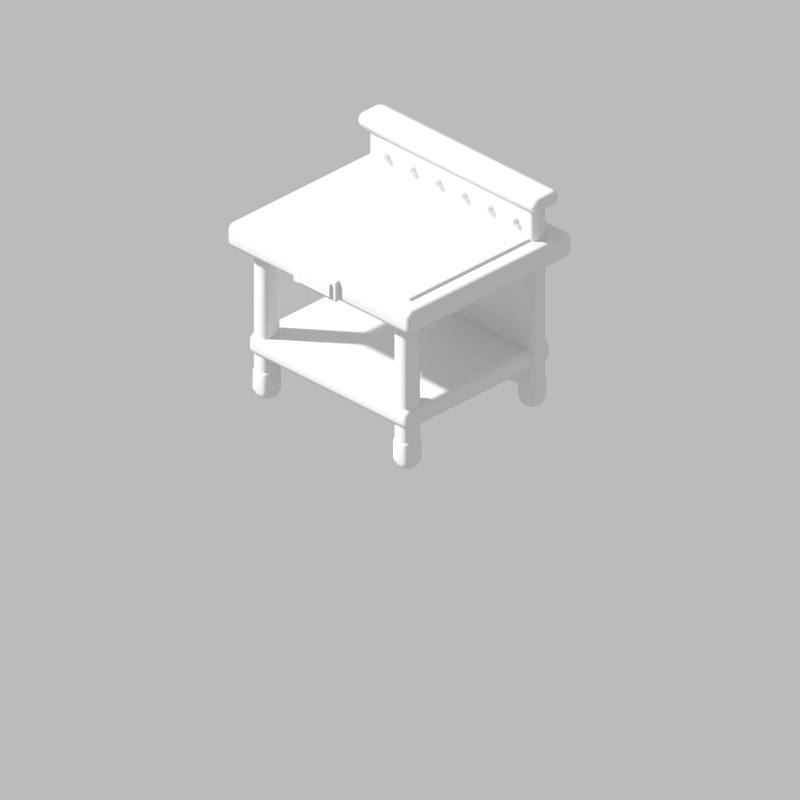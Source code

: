 # Source: Furniture.blend  (saved by Blender 5.2.44; exported with 4.5.12 LTS)
import bpy
from mathutils import Matrix  # noqa: F401  (used for matrix-valued properties, if any)

bpy.ops.wm.read_factory_settings(use_empty=True)
scene = bpy.context.scene
scene.name = 'Shelf'

# ---- materials (node trees are filled in below, after node groups)
mat_walnut_trim = bpy.data.materials.new('Walnut trim')
mat_walnut_trim.diffuse_color = (0.3278, 0.1195, 0.0648, 1.0)
mat_dark_teal = bpy.data.materials.new('Dark teal')
mat_dark_teal.diffuse_color = (0.03689, 0.09306, 0.0999, 1.0)
mat_enamel_sage = bpy.data.materials.new('Enamel sage')
mat_enamel_sage.diffuse_color = (0.1248, 0.2423, 0.2016, 1.0)
mat_honeyed_maple = bpy.data.materials.new('Honeyed maple')
mat_honeyed_maple.diffuse_color = (0.4793, 0.2423, 0.1095, 1.0)
mat_brass = bpy.data.materials.new('Brass')
mat_brass.diffuse_color = (0.7991, 0.491, 0.1529, 1.0)
mat_ivory = bpy.data.materials.new('Ivory')
mat_ivory.diffuse_color = (0.7758, 0.5711, 0.3231, 1.0)

# ---- material node trees
mat_walnut_trim.use_nodes = True; mat_walnut_trim.node_tree.nodes.clear()
_N = mat_walnut_trim.node_tree.nodes; _L = mat_walnut_trim.node_tree.links
n0 = _N.new('ShaderNodeBsdfPrincipled'); n0.name = 'Principled BSDF'; n0.location = (-200, 100)
n0.inputs[10].default_value = 0.005
n1 = _N.new('ShaderNodeOutputMaterial'); n1.name = 'Material Output'; n1.location = (200, 100)
_L.new(n0.outputs[0], n1.inputs[0])
n1.is_active_output = True
mat_dark_teal.use_nodes = True; mat_dark_teal.node_tree.nodes.clear()
_N = mat_dark_teal.node_tree.nodes; _L = mat_dark_teal.node_tree.links
n0 = _N.new('ShaderNodeBsdfPrincipled'); n0.name = 'Principled BSDF'; n0.location = (-200, 100)
n0.inputs[10].default_value = 0.005
n1 = _N.new('ShaderNodeOutputMaterial'); n1.name = 'Material Output'; n1.location = (200, 100)
_L.new(n0.outputs[0], n1.inputs[0])
n1.is_active_output = True
mat_enamel_sage.use_nodes = True; mat_enamel_sage.node_tree.nodes.clear()
_N = mat_enamel_sage.node_tree.nodes; _L = mat_enamel_sage.node_tree.links
n0 = _N.new('ShaderNodeBsdfPrincipled'); n0.name = 'Principled BSDF'; n0.location = (-200, 100)
n0.inputs[10].default_value = 0.005
n1 = _N.new('ShaderNodeOutputMaterial'); n1.name = 'Material Output'; n1.location = (200, 100)
_L.new(n0.outputs[0], n1.inputs[0])
n1.is_active_output = True
mat_honeyed_maple.use_nodes = True; mat_honeyed_maple.node_tree.nodes.clear()
_N = mat_honeyed_maple.node_tree.nodes; _L = mat_honeyed_maple.node_tree.links
n0 = _N.new('ShaderNodeBsdfPrincipled'); n0.name = 'Principled BSDF'; n0.location = (-200, 100)
n0.inputs[10].default_value = 0.005
n1 = _N.new('ShaderNodeOutputMaterial'); n1.name = 'Material Output'; n1.location = (200, 100)
_L.new(n0.outputs[0], n1.inputs[0])
n1.is_active_output = True
mat_brass.use_nodes = True; mat_brass.node_tree.nodes.clear()
_N = mat_brass.node_tree.nodes; _L = mat_brass.node_tree.links
n0 = _N.new('ShaderNodeBsdfPrincipled'); n0.name = 'Principled BSDF'; n0.location = (-200, 100)
n0.inputs[10].default_value = 0.005
n1 = _N.new('ShaderNodeOutputMaterial'); n1.name = 'Material Output'; n1.location = (200, 100)
_L.new(n0.outputs[0], n1.inputs[0])
n1.is_active_output = True
mat_ivory.use_nodes = True; mat_ivory.node_tree.nodes.clear()
_N = mat_ivory.node_tree.nodes; _L = mat_ivory.node_tree.links
n0 = _N.new('ShaderNodeBsdfPrincipled'); n0.name = 'Principled BSDF'; n0.location = (-200, 100)
n0.inputs[10].default_value = 0.005
n1 = _N.new('ShaderNodeOutputMaterial'); n1.name = 'Material Output'; n1.location = (200, 100)
_L.new(n0.outputs[0], n1.inputs[0])
n1.is_active_output = True

# ---- cameras
cam_isometric = bpy.data.cameras.new('Isometric')
cam_isometric.type = 'ORTHO'
cam_isometric.ortho_scale = 2.9

# ---- meshes
me_cube_001 = bpy.data.meshes.new('Cube.001')
me_cube_001.from_pydata([(-0.04, -0.04, -0.335), (-0.04, -0.04, 0.335), (-0.04, 0.04, -0.335), (-0.04, 0.04, 0.335), (0.04, -0.04, -0.335), (0.04, -0.04, 0.335), (0.04, 0.04, -0.335), (0.04, 0.04, 0.335)], [], [(0, 1, 3, 2), (2, 3, 7, 6), (6, 7, 5, 4), (4, 5, 1, 0), (2, 6, 4, 0), (7, 3, 1, 5)])
_uv = me_cube_001.uv_layers.new(name='UVMap')
_uv.uv.foreach_set('vector', [0.375, 0.0, 0.625, 0.0, 0.625, 0.25, 0.375, 0.25, 0.375, 0.25, 0.625, 0.25, 0.625, 0.5, 0.375, 0.5, 0.375, 0.5, 0.625, 0.5, 0.625, 0.75, 0.375, 0.75, 0.375, 0.75, 0.625, 0.75, 0.625, 1.0, 0.375, 1.0, 0.125, 0.5, 0.375, 0.5, 0.375, 0.75, 0.125, 0.75, 0.625, 0.5, 0.875, 0.5, 0.875, 0.75, 0.625, 0.75])
me_cube_001.materials.append(mat_walnut_trim)
me_cube_001.update()
me_cube_002 = bpy.data.meshes.new('Cube.002')
me_cube_002.from_pydata([(-0.0435, -0.0435, -0.06), (-0.0435, -0.0435, 0.06), (-0.0435, 0.0435, -0.06), (-0.0435, 0.0435, 0.06), (0.0435, -0.0435, -0.06), (0.0435, -0.0435, 0.06), (0.0435, 0.0435, -0.06), (0.0435, 0.0435, 0.06)], [], [(0, 1, 3, 2), (2, 3, 7, 6), (6, 7, 5, 4), (4, 5, 1, 0), (2, 6, 4, 0), (7, 3, 1, 5)])
_uv = me_cube_002.uv_layers.new(name='UVMap')
_uv.uv.foreach_set('vector', [0.375, 0.0, 0.625, 0.0, 0.625, 0.25, 0.375, 0.25, 0.375, 0.25, 0.625, 0.25, 0.625, 0.5, 0.375, 0.5, 0.375, 0.5, 0.625, 0.5, 0.625, 0.75, 0.375, 0.75, 0.375, 0.75, 0.625, 0.75, 0.625, 1.0, 0.375, 1.0, 0.125, 0.5, 0.375, 0.5, 0.375, 0.75, 0.125, 0.75, 0.625, 0.5, 0.875, 0.5, 0.875, 0.75, 0.625, 0.75])
me_cube_002.materials.append(mat_dark_teal)
me_cube_002.update()
me_cube_003 = bpy.data.meshes.new('Cube.003')
me_cube_003.from_pydata([(-0.04, -0.04, -0.335), (-0.04, -0.04, 0.335), (-0.04, 0.04, -0.335), (-0.04, 0.04, 0.335), (0.04, -0.04, -0.335), (0.04, -0.04, 0.335), (0.04, 0.04, -0.335), (0.04, 0.04, 0.335)], [], [(0, 1, 3, 2), (2, 3, 7, 6), (6, 7, 5, 4), (4, 5, 1, 0), (2, 6, 4, 0), (7, 3, 1, 5)])
_uv = me_cube_003.uv_layers.new(name='UVMap')
_uv.uv.foreach_set('vector', [0.375, 0.0, 0.625, 0.0, 0.625, 0.25, 0.375, 0.25, 0.375, 0.25, 0.625, 0.25, 0.625, 0.5, 0.375, 0.5, 0.375, 0.5, 0.625, 0.5, 0.625, 0.75, 0.375, 0.75, 0.375, 0.75, 0.625, 0.75, 0.625, 1.0, 0.375, 1.0, 0.125, 0.5, 0.375, 0.5, 0.375, 0.75, 0.125, 0.75, 0.625, 0.5, 0.875, 0.5, 0.875, 0.75, 0.625, 0.75])
me_cube_003.materials.append(mat_walnut_trim)
me_cube_003.update()
me_cube_004 = bpy.data.meshes.new('Cube.004')
me_cube_004.from_pydata([(-0.0435, -0.0435, -0.06), (-0.0435, -0.0435, 0.06), (-0.0435, 0.0435, -0.06), (-0.0435, 0.0435, 0.06), (0.0435, -0.0435, -0.06), (0.0435, -0.0435, 0.06), (0.0435, 0.0435, -0.06), (0.0435, 0.0435, 0.06)], [], [(0, 1, 3, 2), (2, 3, 7, 6), (6, 7, 5, 4), (4, 5, 1, 0), (2, 6, 4, 0), (7, 3, 1, 5)])
_uv = me_cube_004.uv_layers.new(name='UVMap')
_uv.uv.foreach_set('vector', [0.375, 0.0, 0.625, 0.0, 0.625, 0.25, 0.375, 0.25, 0.375, 0.25, 0.625, 0.25, 0.625, 0.5, 0.375, 0.5, 0.375, 0.5, 0.625, 0.5, 0.625, 0.75, 0.375, 0.75, 0.375, 0.75, 0.625, 0.75, 0.625, 1.0, 0.375, 1.0, 0.125, 0.5, 0.375, 0.5, 0.375, 0.75, 0.125, 0.75, 0.625, 0.5, 0.875, 0.5, 0.875, 0.75, 0.625, 0.75])
me_cube_004.materials.append(mat_dark_teal)
me_cube_004.update()
me_cube_005 = bpy.data.meshes.new('Cube.005')
me_cube_005.from_pydata([(-0.04, -0.04, -0.335), (-0.04, -0.04, 0.335), (-0.04, 0.04, -0.335), (-0.04, 0.04, 0.335), (0.04, -0.04, -0.335), (0.04, -0.04, 0.335), (0.04, 0.04, -0.335), (0.04, 0.04, 0.335)], [], [(0, 1, 3, 2), (2, 3, 7, 6), (6, 7, 5, 4), (4, 5, 1, 0), (2, 6, 4, 0), (7, 3, 1, 5)])
_uv = me_cube_005.uv_layers.new(name='UVMap')
_uv.uv.foreach_set('vector', [0.375, 0.0, 0.625, 0.0, 0.625, 0.25, 0.375, 0.25, 0.375, 0.25, 0.625, 0.25, 0.625, 0.5, 0.375, 0.5, 0.375, 0.5, 0.625, 0.5, 0.625, 0.75, 0.375, 0.75, 0.375, 0.75, 0.625, 0.75, 0.625, 1.0, 0.375, 1.0, 0.125, 0.5, 0.375, 0.5, 0.375, 0.75, 0.125, 0.75, 0.625, 0.5, 0.875, 0.5, 0.875, 0.75, 0.625, 0.75])
me_cube_005.materials.append(mat_walnut_trim)
me_cube_005.update()
me_cube_006 = bpy.data.meshes.new('Cube.006')
me_cube_006.from_pydata([(-0.0435, -0.0435, -0.06), (-0.0435, -0.0435, 0.06), (-0.0435, 0.0435, -0.06), (-0.0435, 0.0435, 0.06), (0.0435, -0.0435, -0.06), (0.0435, -0.0435, 0.06), (0.0435, 0.0435, -0.06), (0.0435, 0.0435, 0.06)], [], [(0, 1, 3, 2), (2, 3, 7, 6), (6, 7, 5, 4), (4, 5, 1, 0), (2, 6, 4, 0), (7, 3, 1, 5)])
_uv = me_cube_006.uv_layers.new(name='UVMap')
_uv.uv.foreach_set('vector', [0.375, 0.0, 0.625, 0.0, 0.625, 0.25, 0.375, 0.25, 0.375, 0.25, 0.625, 0.25, 0.625, 0.5, 0.375, 0.5, 0.375, 0.5, 0.625, 0.5, 0.625, 0.75, 0.375, 0.75, 0.375, 0.75, 0.625, 0.75, 0.625, 1.0, 0.375, 1.0, 0.125, 0.5, 0.375, 0.5, 0.375, 0.75, 0.125, 0.75, 0.625, 0.5, 0.875, 0.5, 0.875, 0.75, 0.625, 0.75])
me_cube_006.materials.append(mat_dark_teal)
me_cube_006.update()
me_cube_007 = bpy.data.meshes.new('Cube.007')
me_cube_007.from_pydata([(-0.04, -0.04, -0.335), (-0.04, -0.04, 0.335), (-0.04, 0.04, -0.335), (-0.04, 0.04, 0.335), (0.04, -0.04, -0.335), (0.04, -0.04, 0.335), (0.04, 0.04, -0.335), (0.04, 0.04, 0.335)], [], [(0, 1, 3, 2), (2, 3, 7, 6), (6, 7, 5, 4), (4, 5, 1, 0), (2, 6, 4, 0), (7, 3, 1, 5)])
_uv = me_cube_007.uv_layers.new(name='UVMap')
_uv.uv.foreach_set('vector', [0.375, 0.0, 0.625, 0.0, 0.625, 0.25, 0.375, 0.25, 0.375, 0.25, 0.625, 0.25, 0.625, 0.5, 0.375, 0.5, 0.375, 0.5, 0.625, 0.5, 0.625, 0.75, 0.375, 0.75, 0.375, 0.75, 0.625, 0.75, 0.625, 1.0, 0.375, 1.0, 0.125, 0.5, 0.375, 0.5, 0.375, 0.75, 0.125, 0.75, 0.625, 0.5, 0.875, 0.5, 0.875, 0.75, 0.625, 0.75])
me_cube_007.materials.append(mat_walnut_trim)
me_cube_007.update()
me_cube_008 = bpy.data.meshes.new('Cube.008')
me_cube_008.from_pydata([(-0.0435, -0.0435, -0.06), (-0.0435, -0.0435, 0.06), (-0.0435, 0.0435, -0.06), (-0.0435, 0.0435, 0.06), (0.0435, -0.0435, -0.06), (0.0435, -0.0435, 0.06), (0.0435, 0.0435, -0.06), (0.0435, 0.0435, 0.06)], [], [(0, 1, 3, 2), (2, 3, 7, 6), (6, 7, 5, 4), (4, 5, 1, 0), (2, 6, 4, 0), (7, 3, 1, 5)])
_uv = me_cube_008.uv_layers.new(name='UVMap')
_uv.uv.foreach_set('vector', [0.375, 0.0, 0.625, 0.0, 0.625, 0.25, 0.375, 0.25, 0.375, 0.25, 0.625, 0.25, 0.625, 0.5, 0.375, 0.5, 0.375, 0.5, 0.625, 0.5, 0.625, 0.75, 0.375, 0.75, 0.375, 0.75, 0.625, 0.75, 0.625, 1.0, 0.375, 1.0, 0.125, 0.5, 0.375, 0.5, 0.375, 0.75, 0.125, 0.75, 0.625, 0.5, 0.875, 0.5, 0.875, 0.75, 0.625, 0.75])
me_cube_008.materials.append(mat_dark_teal)
me_cube_008.update()
me_cube_009 = bpy.data.meshes.new('Cube.009')
me_cube_009.from_pydata([(-0.42, -0.47, -0.05), (-0.42, -0.47, 0.05), (-0.42, 0.47, -0.05), (-0.42, 0.47, 0.05), (0.42, -0.47, -0.05), (0.42, -0.47, 0.05), (0.42, 0.47, -0.05), (0.42, 0.47, 0.05)], [], [(0, 1, 3, 2), (2, 3, 7, 6), (6, 7, 5, 4), (4, 5, 1, 0), (2, 6, 4, 0), (7, 3, 1, 5)])
_uv = me_cube_009.uv_layers.new(name='UVMap')
_uv.uv.foreach_set('vector', [0.375, 0.0, 0.625, 0.0, 0.625, 0.25, 0.375, 0.25, 0.375, 0.25, 0.625, 0.25, 0.625, 0.5, 0.375, 0.5, 0.375, 0.5, 0.625, 0.5, 0.625, 0.75, 0.375, 0.75, 0.375, 0.75, 0.625, 0.75, 0.625, 1.0, 0.375, 1.0, 0.125, 0.5, 0.375, 0.5, 0.375, 0.75, 0.125, 0.75, 0.625, 0.5, 0.875, 0.5, 0.875, 0.75, 0.625, 0.75])
me_cube_009.materials.append(mat_enamel_sage)
me_cube_009.update()
me_cube_010 = bpy.data.meshes.new('Cube.010')
me_cube_010.from_pydata([(-0.355, -0.405, -0.0085), (-0.355, -0.405, 0.0085), (-0.355, 0.405, -0.0085), (-0.355, 0.405, 0.0085), (0.355, -0.405, -0.0085), (0.355, -0.405, 0.0085), (0.355, 0.405, -0.0085), (0.355, 0.405, 0.0085)], [], [(0, 1, 3, 2), (2, 3, 7, 6), (6, 7, 5, 4), (4, 5, 1, 0), (2, 6, 4, 0), (7, 3, 1, 5)])
_uv = me_cube_010.uv_layers.new(name='UVMap')
_uv.uv.foreach_set('vector', [0.375, 0.0, 0.625, 0.0, 0.625, 0.25, 0.375, 0.25, 0.375, 0.25, 0.625, 0.25, 0.625, 0.5, 0.375, 0.5, 0.375, 0.5, 0.625, 0.5, 0.625, 0.75, 0.375, 0.75, 0.375, 0.75, 0.625, 0.75, 0.625, 1.0, 0.375, 1.0, 0.125, 0.5, 0.375, 0.5, 0.375, 0.75, 0.125, 0.75, 0.625, 0.5, 0.875, 0.5, 0.875, 0.75, 0.625, 0.75])
me_cube_010.materials.append(mat_honeyed_maple)
me_cube_010.update()
me_cube_011 = bpy.data.meshes.new('Cube.011')
me_cube_011.from_pydata([(-0.37, -0.41, -0.0425), (-0.37, -0.41, 0.0425), (-0.37, 0.41, -0.0425), (-0.37, 0.41, 0.0425), (0.37, -0.41, -0.0425), (0.37, -0.41, 0.0425), (0.37, 0.41, -0.0425), (0.37, 0.41, 0.0425)], [], [(0, 1, 3, 2), (2, 3, 7, 6), (6, 7, 5, 4), (4, 5, 1, 0), (2, 6, 4, 0), (7, 3, 1, 5)])
_uv = me_cube_011.uv_layers.new(name='UVMap')
_uv.uv.foreach_set('vector', [0.375, 0.0, 0.625, 0.0, 0.625, 0.25, 0.375, 0.25, 0.375, 0.25, 0.625, 0.25, 0.625, 0.5, 0.375, 0.5, 0.375, 0.5, 0.625, 0.5, 0.625, 0.75, 0.375, 0.75, 0.375, 0.75, 0.625, 0.75, 0.625, 1.0, 0.375, 1.0, 0.125, 0.5, 0.375, 0.5, 0.375, 0.75, 0.125, 0.75, 0.625, 0.5, 0.875, 0.5, 0.875, 0.75, 0.625, 0.75])
me_cube_011.materials.append(mat_honeyed_maple)
me_cube_011.update()
me_cube_012 = bpy.data.meshes.new('Cube.012')
me_cube_012.from_pydata([(-0.0375, -0.425, -0.395), (-0.0375, -0.425, 0.395), (-0.0375, 0.425, -0.395), (-0.0375, 0.425, 0.395), (0.0375, -0.425, -0.395), (0.0375, -0.425, 0.395), (0.0375, 0.425, -0.395), (0.0375, 0.425, 0.395)], [], [(0, 1, 3, 2), (2, 3, 7, 6), (6, 7, 5, 4), (4, 5, 1, 0), (2, 6, 4, 0), (7, 3, 1, 5)])
_uv = me_cube_012.uv_layers.new(name='UVMap')
_uv.uv.foreach_set('vector', [0.375, 0.0, 0.625, 0.0, 0.625, 0.25, 0.375, 0.25, 0.375, 0.25, 0.625, 0.25, 0.625, 0.5, 0.375, 0.5, 0.375, 0.5, 0.625, 0.5, 0.625, 0.75, 0.375, 0.75, 0.375, 0.75, 0.625, 0.75, 0.625, 1.0, 0.375, 1.0, 0.125, 0.5, 0.375, 0.5, 0.375, 0.75, 0.125, 0.75, 0.625, 0.5, 0.875, 0.5, 0.875, 0.75, 0.625, 0.75])
me_cube_012.materials.append(mat_honeyed_maple)
me_cube_012.update()
me_cube_013 = bpy.data.meshes.new('Cube.013')
me_cube_013.from_pydata([(-0.065, -0.46, -0.03), (-0.065, -0.46, 0.03), (-0.065, 0.46, -0.03), (-0.065, 0.46, 0.03), (0.065, -0.46, -0.03), (0.065, -0.46, 0.03), (0.065, 0.46, -0.03), (0.065, 0.46, 0.03)], [], [(0, 1, 3, 2), (2, 3, 7, 6), (6, 7, 5, 4), (4, 5, 1, 0), (2, 6, 4, 0), (7, 3, 1, 5)])
_uv = me_cube_013.uv_layers.new(name='UVMap')
_uv.uv.foreach_set('vector', [0.375, 0.0, 0.625, 0.0, 0.625, 0.25, 0.375, 0.25, 0.375, 0.25, 0.625, 0.25, 0.625, 0.5, 0.375, 0.5, 0.375, 0.5, 0.625, 0.5, 0.625, 0.75, 0.375, 0.75, 0.375, 0.75, 0.625, 0.75, 0.625, 1.0, 0.375, 1.0, 0.125, 0.5, 0.375, 0.5, 0.375, 0.75, 0.125, 0.75, 0.625, 0.5, 0.875, 0.5, 0.875, 0.75, 0.625, 0.75])
me_cube_013.materials.append(mat_enamel_sage)
me_cube_013.update()
me_cube_014 = bpy.data.meshes.new('Cube.014')
me_cube_014.from_pydata([(-0.0125, -0.013, -0.0125), (-0.0125, -0.013, 0.0125), (-0.0125, 0.013, -0.0125), (-0.0125, 0.013, 0.0125), (0.0125, -0.013, -0.0125), (0.0125, -0.013, 0.0125), (0.0125, 0.013, -0.0125), (0.0125, 0.013, 0.0125)], [], [(0, 1, 3, 2), (2, 3, 7, 6), (6, 7, 5, 4), (4, 5, 1, 0), (2, 6, 4, 0), (7, 3, 1, 5)])
_uv = me_cube_014.uv_layers.new(name='UVMap')
_uv.uv.foreach_set('vector', [0.375, 0.0, 0.625, 0.0, 0.625, 0.25, 0.375, 0.25, 0.375, 0.25, 0.625, 0.25, 0.625, 0.5, 0.375, 0.5, 0.375, 0.5, 0.625, 0.5, 0.625, 0.75, 0.375, 0.75, 0.375, 0.75, 0.625, 0.75, 0.625, 1.0, 0.375, 1.0, 0.125, 0.5, 0.375, 0.5, 0.375, 0.75, 0.125, 0.75, 0.625, 0.5, 0.875, 0.5, 0.875, 0.75, 0.625, 0.75])
me_cube_014.materials.append(mat_brass)
me_cube_014.update()
me_cube_015 = bpy.data.meshes.new('Cube.015')
me_cube_015.from_pydata([(-0.0125, -0.013, -0.0125), (-0.0125, -0.013, 0.0125), (-0.0125, 0.013, -0.0125), (-0.0125, 0.013, 0.0125), (0.0125, -0.013, -0.0125), (0.0125, -0.013, 0.0125), (0.0125, 0.013, -0.0125), (0.0125, 0.013, 0.0125)], [], [(0, 1, 3, 2), (2, 3, 7, 6), (6, 7, 5, 4), (4, 5, 1, 0), (2, 6, 4, 0), (7, 3, 1, 5)])
_uv = me_cube_015.uv_layers.new(name='UVMap')
_uv.uv.foreach_set('vector', [0.375, 0.0, 0.625, 0.0, 0.625, 0.25, 0.375, 0.25, 0.375, 0.25, 0.625, 0.25, 0.625, 0.5, 0.375, 0.5, 0.375, 0.5, 0.625, 0.5, 0.625, 0.75, 0.375, 0.75, 0.375, 0.75, 0.625, 0.75, 0.625, 1.0, 0.375, 1.0, 0.125, 0.5, 0.375, 0.5, 0.375, 0.75, 0.125, 0.75, 0.625, 0.5, 0.875, 0.5, 0.875, 0.75, 0.625, 0.75])
me_cube_015.materials.append(mat_brass)
me_cube_015.update()
me_cube_016 = bpy.data.meshes.new('Cube.016')
me_cube_016.from_pydata([(-0.0125, -0.013, -0.0125), (-0.0125, -0.013, 0.0125), (-0.0125, 0.013, -0.0125), (-0.0125, 0.013, 0.0125), (0.0125, -0.013, -0.0125), (0.0125, -0.013, 0.0125), (0.0125, 0.013, -0.0125), (0.0125, 0.013, 0.0125)], [], [(0, 1, 3, 2), (2, 3, 7, 6), (6, 7, 5, 4), (4, 5, 1, 0), (2, 6, 4, 0), (7, 3, 1, 5)])
_uv = me_cube_016.uv_layers.new(name='UVMap')
_uv.uv.foreach_set('vector', [0.375, 0.0, 0.625, 0.0, 0.625, 0.25, 0.375, 0.25, 0.375, 0.25, 0.625, 0.25, 0.625, 0.5, 0.375, 0.5, 0.375, 0.5, 0.625, 0.5, 0.625, 0.75, 0.375, 0.75, 0.375, 0.75, 0.625, 0.75, 0.625, 1.0, 0.375, 1.0, 0.125, 0.5, 0.375, 0.5, 0.375, 0.75, 0.125, 0.75, 0.625, 0.5, 0.875, 0.5, 0.875, 0.75, 0.625, 0.75])
me_cube_016.materials.append(mat_brass)
me_cube_016.update()
me_cube_017 = bpy.data.meshes.new('Cube.017')
me_cube_017.from_pydata([(-0.0125, -0.013, -0.0125), (-0.0125, -0.013, 0.0125), (-0.0125, 0.013, -0.0125), (-0.0125, 0.013, 0.0125), (0.0125, -0.013, -0.0125), (0.0125, -0.013, 0.0125), (0.0125, 0.013, -0.0125), (0.0125, 0.013, 0.0125)], [], [(0, 1, 3, 2), (2, 3, 7, 6), (6, 7, 5, 4), (4, 5, 1, 0), (2, 6, 4, 0), (7, 3, 1, 5)])
_uv = me_cube_017.uv_layers.new(name='UVMap')
_uv.uv.foreach_set('vector', [0.375, 0.0, 0.625, 0.0, 0.625, 0.25, 0.375, 0.25, 0.375, 0.25, 0.625, 0.25, 0.625, 0.5, 0.375, 0.5, 0.375, 0.5, 0.625, 0.5, 0.625, 0.75, 0.375, 0.75, 0.375, 0.75, 0.625, 0.75, 0.625, 1.0, 0.375, 1.0, 0.125, 0.5, 0.375, 0.5, 0.375, 0.75, 0.125, 0.75, 0.625, 0.5, 0.875, 0.5, 0.875, 0.75, 0.625, 0.75])
me_cube_017.materials.append(mat_brass)
me_cube_017.update()
me_cube_018 = bpy.data.meshes.new('Cube.018')
me_cube_018.from_pydata([(-0.0125, -0.013, -0.0125), (-0.0125, -0.013, 0.0125), (-0.0125, 0.013, -0.0125), (-0.0125, 0.013, 0.0125), (0.0125, -0.013, -0.0125), (0.0125, -0.013, 0.0125), (0.0125, 0.013, -0.0125), (0.0125, 0.013, 0.0125)], [], [(0, 1, 3, 2), (2, 3, 7, 6), (6, 7, 5, 4), (4, 5, 1, 0), (2, 6, 4, 0), (7, 3, 1, 5)])
_uv = me_cube_018.uv_layers.new(name='UVMap')
_uv.uv.foreach_set('vector', [0.375, 0.0, 0.625, 0.0, 0.625, 0.25, 0.375, 0.25, 0.375, 0.25, 0.625, 0.25, 0.625, 0.5, 0.375, 0.5, 0.375, 0.5, 0.625, 0.5, 0.625, 0.75, 0.375, 0.75, 0.375, 0.75, 0.625, 0.75, 0.625, 1.0, 0.375, 1.0, 0.125, 0.5, 0.375, 0.5, 0.375, 0.75, 0.125, 0.75, 0.625, 0.5, 0.875, 0.5, 0.875, 0.75, 0.625, 0.75])
me_cube_018.materials.append(mat_brass)
me_cube_018.update()
me_cube_019 = bpy.data.meshes.new('Cube.019')
me_cube_019.from_pydata([(-0.0125, -0.013, -0.0125), (-0.0125, -0.013, 0.0125), (-0.0125, 0.013, -0.0125), (-0.0125, 0.013, 0.0125), (0.0125, -0.013, -0.0125), (0.0125, -0.013, 0.0125), (0.0125, 0.013, -0.0125), (0.0125, 0.013, 0.0125)], [], [(0, 1, 3, 2), (2, 3, 7, 6), (6, 7, 5, 4), (4, 5, 1, 0), (2, 6, 4, 0), (7, 3, 1, 5)])
_uv = me_cube_019.uv_layers.new(name='UVMap')
_uv.uv.foreach_set('vector', [0.375, 0.0, 0.625, 0.0, 0.625, 0.25, 0.375, 0.25, 0.375, 0.25, 0.625, 0.25, 0.625, 0.5, 0.375, 0.5, 0.375, 0.5, 0.625, 0.5, 0.625, 0.75, 0.375, 0.75, 0.375, 0.75, 0.625, 0.75, 0.625, 1.0, 0.375, 1.0, 0.125, 0.5, 0.375, 0.5, 0.375, 0.75, 0.125, 0.75, 0.625, 0.5, 0.875, 0.5, 0.875, 0.75, 0.625, 0.75])
me_cube_019.materials.append(mat_brass)
me_cube_019.update()
me_cube_020 = bpy.data.meshes.new('Cube.020')
me_cube_020.from_pydata([(-0.011, -0.11, -0.043), (-0.011, -0.11, 0.043), (-0.011, 0.11, -0.043), (-0.011, 0.11, 0.043), (0.011, -0.11, -0.043), (0.011, -0.11, 0.043), (0.011, 0.11, -0.043), (0.011, 0.11, 0.043)], [], [(0, 1, 3, 2), (2, 3, 7, 6), (6, 7, 5, 4), (4, 5, 1, 0), (2, 6, 4, 0), (7, 3, 1, 5)])
_uv = me_cube_020.uv_layers.new(name='UVMap')
_uv.uv.foreach_set('vector', [0.375, 0.0, 0.625, 0.0, 0.625, 0.25, 0.375, 0.25, 0.375, 0.25, 0.625, 0.25, 0.625, 0.5, 0.375, 0.5, 0.375, 0.5, 0.625, 0.5, 0.625, 0.75, 0.375, 0.75, 0.375, 0.75, 0.625, 0.75, 0.625, 1.0, 0.375, 1.0, 0.125, 0.5, 0.375, 0.5, 0.375, 0.75, 0.125, 0.75, 0.625, 0.5, 0.875, 0.5, 0.875, 0.75, 0.625, 0.75])
me_cube_020.materials.append(mat_walnut_trim)
me_cube_020.update()
me_cube_021 = bpy.data.meshes.new('Cube.021')
me_cube_021.from_pydata([(-0.006, -0.086, -0.028), (-0.006, -0.086, 0.028), (-0.006, 0.086, -0.028), (-0.006, 0.086, 0.028), (0.006, -0.086, -0.028), (0.006, -0.086, 0.028), (0.006, 0.086, -0.028), (0.006, 0.086, 0.028)], [], [(0, 1, 3, 2), (2, 3, 7, 6), (6, 7, 5, 4), (4, 5, 1, 0), (2, 6, 4, 0), (7, 3, 1, 5)])
_uv = me_cube_021.uv_layers.new(name='UVMap')
_uv.uv.foreach_set('vector', [0.375, 0.0, 0.625, 0.0, 0.625, 0.25, 0.375, 0.25, 0.375, 0.25, 0.625, 0.25, 0.625, 0.5, 0.375, 0.5, 0.375, 0.5, 0.625, 0.5, 0.625, 0.75, 0.375, 0.75, 0.375, 0.75, 0.625, 0.75, 0.625, 1.0, 0.375, 1.0, 0.125, 0.5, 0.375, 0.5, 0.375, 0.75, 0.125, 0.75, 0.625, 0.5, 0.875, 0.5, 0.875, 0.75, 0.625, 0.75])
me_cube_021.materials.append(mat_ivory)
me_cube_021.update()

# ---- objects
ob_maple_leg = bpy.data.objects.new('Maple leg', me_cube_001)
ob_painted_foot = bpy.data.objects.new('Painted foot', me_cube_002)
ob_maple_leg_001 = bpy.data.objects.new('Maple leg.001', me_cube_003)
ob_painted_foot_001 = bpy.data.objects.new('Painted foot.001', me_cube_004)
ob_maple_leg_002 = bpy.data.objects.new('Maple leg.002', me_cube_005)
ob_painted_foot_002 = bpy.data.objects.new('Painted foot.002', me_cube_006)
ob_maple_leg_003 = bpy.data.objects.new('Maple leg.003', me_cube_007)
ob_painted_foot_003 = bpy.data.objects.new('Painted foot.003', me_cube_008)
ob_display_surface = bpy.data.objects.new('Display surface', me_cube_009)
ob_maple_inset = bpy.data.objects.new('Maple inset', me_cube_010)
ob_lower_shelf = bpy.data.objects.new('Lower shelf', me_cube_011)
ob_back = bpy.data.objects.new('Back', me_cube_012)
ob_back_cap = bpy.data.objects.new('Back cap', me_cube_013)
ob_peg = bpy.data.objects.new('Peg', me_cube_014)
ob_peg_001 = bpy.data.objects.new('Peg.001', me_cube_015)
ob_peg_002 = bpy.data.objects.new('Peg.002', me_cube_016)
ob_peg_003 = bpy.data.objects.new('Peg.003', me_cube_017)
ob_peg_004 = bpy.data.objects.new('Peg.004', me_cube_018)
ob_peg_005 = bpy.data.objects.new('Peg.005', me_cube_019)
ob_ticket_holder = bpy.data.objects.new('Ticket holder', me_cube_020)
ob_paper_ticket = bpy.data.objects.new('Paper ticket', me_cube_021)
ob_isometric_sprite_camera = bpy.data.objects.new('Isometric sprite camera', cam_isometric)

# ---- transforms, parenting, visibility, modifiers, constraints
ob_maple_leg.location = (-0.32, -0.36, 0.335)
_m = ob_maple_leg.modifiers.new('Soft worn edges', 'BEVEL')
_m.width = 0.025
_m.width_pct = 0.025
_m.segments = 2
_m = ob_maple_leg.modifiers.new('Face normals', 'WEIGHTED_NORMAL')
ob_painted_foot.location = (-0.32, -0.36, 0.07)
_m = ob_painted_foot.modifiers.new('Soft worn edges', 'BEVEL')
_m.width = 0.025
_m.width_pct = 0.025
_m.segments = 2
_m = ob_painted_foot.modifiers.new('Face normals', 'WEIGHTED_NORMAL')
ob_maple_leg_001.location = (-0.32, 0.36, 0.335)
_m = ob_maple_leg_001.modifiers.new('Soft worn edges', 'BEVEL')
_m.width = 0.025
_m.width_pct = 0.025
_m.segments = 2
_m = ob_maple_leg_001.modifiers.new('Face normals', 'WEIGHTED_NORMAL')
ob_painted_foot_001.location = (-0.32, 0.36, 0.07)
_m = ob_painted_foot_001.modifiers.new('Soft worn edges', 'BEVEL')
_m.width = 0.025
_m.width_pct = 0.025
_m.segments = 2
_m = ob_painted_foot_001.modifiers.new('Face normals', 'WEIGHTED_NORMAL')
ob_maple_leg_002.location = (0.32, -0.36, 0.335)
_m = ob_maple_leg_002.modifiers.new('Soft worn edges', 'BEVEL')
_m.width = 0.025
_m.width_pct = 0.025
_m.segments = 2
_m = ob_maple_leg_002.modifiers.new('Face normals', 'WEIGHTED_NORMAL')
ob_painted_foot_002.location = (0.32, -0.36, 0.07)
_m = ob_painted_foot_002.modifiers.new('Soft worn edges', 'BEVEL')
_m.width = 0.025
_m.width_pct = 0.025
_m.segments = 2
_m = ob_painted_foot_002.modifiers.new('Face normals', 'WEIGHTED_NORMAL')
ob_maple_leg_003.location = (0.32, 0.36, 0.335)
_m = ob_maple_leg_003.modifiers.new('Soft worn edges', 'BEVEL')
_m.width = 0.025
_m.width_pct = 0.025
_m.segments = 2
_m = ob_maple_leg_003.modifiers.new('Face normals', 'WEIGHTED_NORMAL')
ob_painted_foot_003.location = (0.32, 0.36, 0.07)
_m = ob_painted_foot_003.modifiers.new('Soft worn edges', 'BEVEL')
_m.width = 0.025
_m.width_pct = 0.025
_m.segments = 2
_m = ob_painted_foot_003.modifiers.new('Face normals', 'WEIGHTED_NORMAL')
ob_display_surface.location = (0.0, 0.0, 0.67)
_m = ob_display_surface.modifiers.new('Soft worn edges', 'BEVEL')
_m.width = 0.025
_m.width_pct = 0.025
_m.segments = 2
_m = ob_display_surface.modifiers.new('Face normals', 'WEIGHTED_NORMAL')
ob_maple_inset.location = (0.0, 0.0, 0.722)
_m = ob_maple_inset.modifiers.new('Soft worn edges', 'BEVEL')
_m.width = 0.012
_m.width_pct = 0.012
_m.segments = 2
_m = ob_maple_inset.modifiers.new('Face normals', 'WEIGHTED_NORMAL')
ob_lower_shelf.location = (0.0, 0.0, 0.22)
_m = ob_lower_shelf.modifiers.new('Soft worn edges', 'BEVEL')
_m.width = 0.025
_m.width_pct = 0.025
_m.segments = 2
_m = ob_lower_shelf.modifiers.new('Face normals', 'WEIGHTED_NORMAL')
ob_back.location = (-0.3, 0.0, 0.48)
_m = ob_back.modifiers.new('Soft worn edges', 'BEVEL')
_m.width = 0.025
_m.width_pct = 0.025
_m.segments = 2
_m = ob_back.modifiers.new('Face normals', 'WEIGHTED_NORMAL')
ob_back_cap.location = (-0.3, 0.0, 0.887)
_m = ob_back_cap.modifiers.new('Soft worn edges', 'BEVEL')
_m.width = 0.025
_m.width_pct = 0.025
_m.segments = 2
_m = ob_back_cap.modifiers.new('Face normals', 'WEIGHTED_NORMAL')
ob_peg.location = (-0.254, -0.33, 0.78)
_m = ob_peg.modifiers.new('Soft worn edges', 'BEVEL')
_m.width = 0.004
_m.width_pct = 0.004
_m.segments = 2
_m = ob_peg.modifiers.new('Face normals', 'WEIGHTED_NORMAL')
ob_peg_001.location = (-0.254, -0.198, 0.78)
_m = ob_peg_001.modifiers.new('Soft worn edges', 'BEVEL')
_m.width = 0.004
_m.width_pct = 0.004
_m.segments = 2
_m = ob_peg_001.modifiers.new('Face normals', 'WEIGHTED_NORMAL')
ob_peg_002.location = (-0.254, -0.066, 0.78)
_m = ob_peg_002.modifiers.new('Soft worn edges', 'BEVEL')
_m.width = 0.004
_m.width_pct = 0.004
_m.segments = 2
_m = ob_peg_002.modifiers.new('Face normals', 'WEIGHTED_NORMAL')
ob_peg_003.location = (-0.254, 0.066, 0.78)
_m = ob_peg_003.modifiers.new('Soft worn edges', 'BEVEL')
_m.width = 0.004
_m.width_pct = 0.004
_m.segments = 2
_m = ob_peg_003.modifiers.new('Face normals', 'WEIGHTED_NORMAL')
ob_peg_004.location = (-0.254, 0.198, 0.78)
_m = ob_peg_004.modifiers.new('Soft worn edges', 'BEVEL')
_m.width = 0.004
_m.width_pct = 0.004
_m.segments = 2
_m = ob_peg_004.modifiers.new('Face normals', 'WEIGHTED_NORMAL')
ob_peg_005.location = (-0.254, 0.33, 0.78)
_m = ob_peg_005.modifiers.new('Soft worn edges', 'BEVEL')
_m.width = 0.004
_m.width_pct = 0.004
_m.segments = 2
_m = ob_peg_005.modifiers.new('Face normals', 'WEIGHTED_NORMAL')
ob_ticket_holder.location = (0.425, 0.0, 0.67)
_m = ob_ticket_holder.modifiers.new('Soft worn edges', 'BEVEL')
_m.width = 0.006
_m.width_pct = 0.006
_m.segments = 2
_m = ob_ticket_holder.modifiers.new('Face normals', 'WEIGHTED_NORMAL')
ob_paper_ticket.location = (0.439, 0.0, 0.67)
_m = ob_paper_ticket.modifiers.new('Soft worn edges', 'BEVEL')
_m.width = 0.002
_m.width_pct = 0.002
_m.segments = 2
_m = ob_paper_ticket.modifiers.new('Face normals', 'WEIGHTED_NORMAL')
ob_isometric_sprite_camera.location = (6.0, 6.0, 4.899)
ob_isometric_sprite_camera.rotation_euler = (1.047, 4.448e-08, 2.356)

# ---- collection membership
scene.collection.objects.link(ob_maple_leg)
scene.collection.objects.link(ob_painted_foot)
scene.collection.objects.link(ob_maple_leg_001)
scene.collection.objects.link(ob_painted_foot_001)
scene.collection.objects.link(ob_maple_leg_002)
scene.collection.objects.link(ob_painted_foot_002)
scene.collection.objects.link(ob_maple_leg_003)
scene.collection.objects.link(ob_painted_foot_003)
scene.collection.objects.link(ob_display_surface)
scene.collection.objects.link(ob_maple_inset)
scene.collection.objects.link(ob_lower_shelf)
scene.collection.objects.link(ob_back)
scene.collection.objects.link(ob_back_cap)
scene.collection.objects.link(ob_peg)
scene.collection.objects.link(ob_peg_001)
scene.collection.objects.link(ob_peg_002)
scene.collection.objects.link(ob_peg_003)
scene.collection.objects.link(ob_peg_004)
scene.collection.objects.link(ob_peg_005)
scene.collection.objects.link(ob_ticket_holder)
scene.collection.objects.link(ob_paper_ticket)
scene.collection.objects.link(ob_isometric_sprite_camera)

# ---- scene / render settings (as saved in the file)
scene.camera = ob_isometric_sprite_camera
scene.frame_start = 1; scene.frame_end = 250; scene.frame_set(1)
scene.render.engine = 'BLENDER_WORKBENCH'
scene.render.image_settings.exr_codec = 'NONE'
scene.render.resolution_x = 192
scene.render.resolution_y = 192
scene.render.film_transparent = True
scene.render.use_bake_clear = False
scene.render.bake_margin = 0
scene.render.bake_bias = 0.0
scene.render.bake_samples = 0
scene.render.simplify_subdivision_render = 0
scene.render.simplify_child_particles_render = 0.0
scene.render.compositor_device = 'GPU'
scene.eevee.use_volume_custom_range = False
scene.eevee.gtao_distance = 0.0
scene.eevee.use_fast_gi = False
scene.eevee.fast_gi_thickness_near = 0.1
scene.eevee.fast_gi_thickness_far = 0.0
scene.eevee.ray_tracing_options.screen_trace_thickness = 0.1
scene.view_settings.view_transform = 'Standard'
scene.view_settings.exposure = 0.72
bpy.context.view_layer.update()

# ---- added for rendering (the .blend has no usable light): sun + grey world if the file has none
light_auto_sun = bpy.data.lights.new('AutoSun', 'SUN')
light_auto_sun.energy = 3.0
light_auto_sun.angle = 0.0523599
ob_auto_sun = bpy.data.objects.new('AutoSun', light_auto_sun)
scene.collection.objects.link(ob_auto_sun)
ob_auto_sun.rotation_euler = (0.872665, 0.174533, 0.523599)
if scene.world is None:
    world_auto = bpy.data.worlds.new('AutoWorld')
    world_auto.color = (0.3, 0.3, 0.3)
    scene.world = world_auto
bpy.context.view_layer.update()
